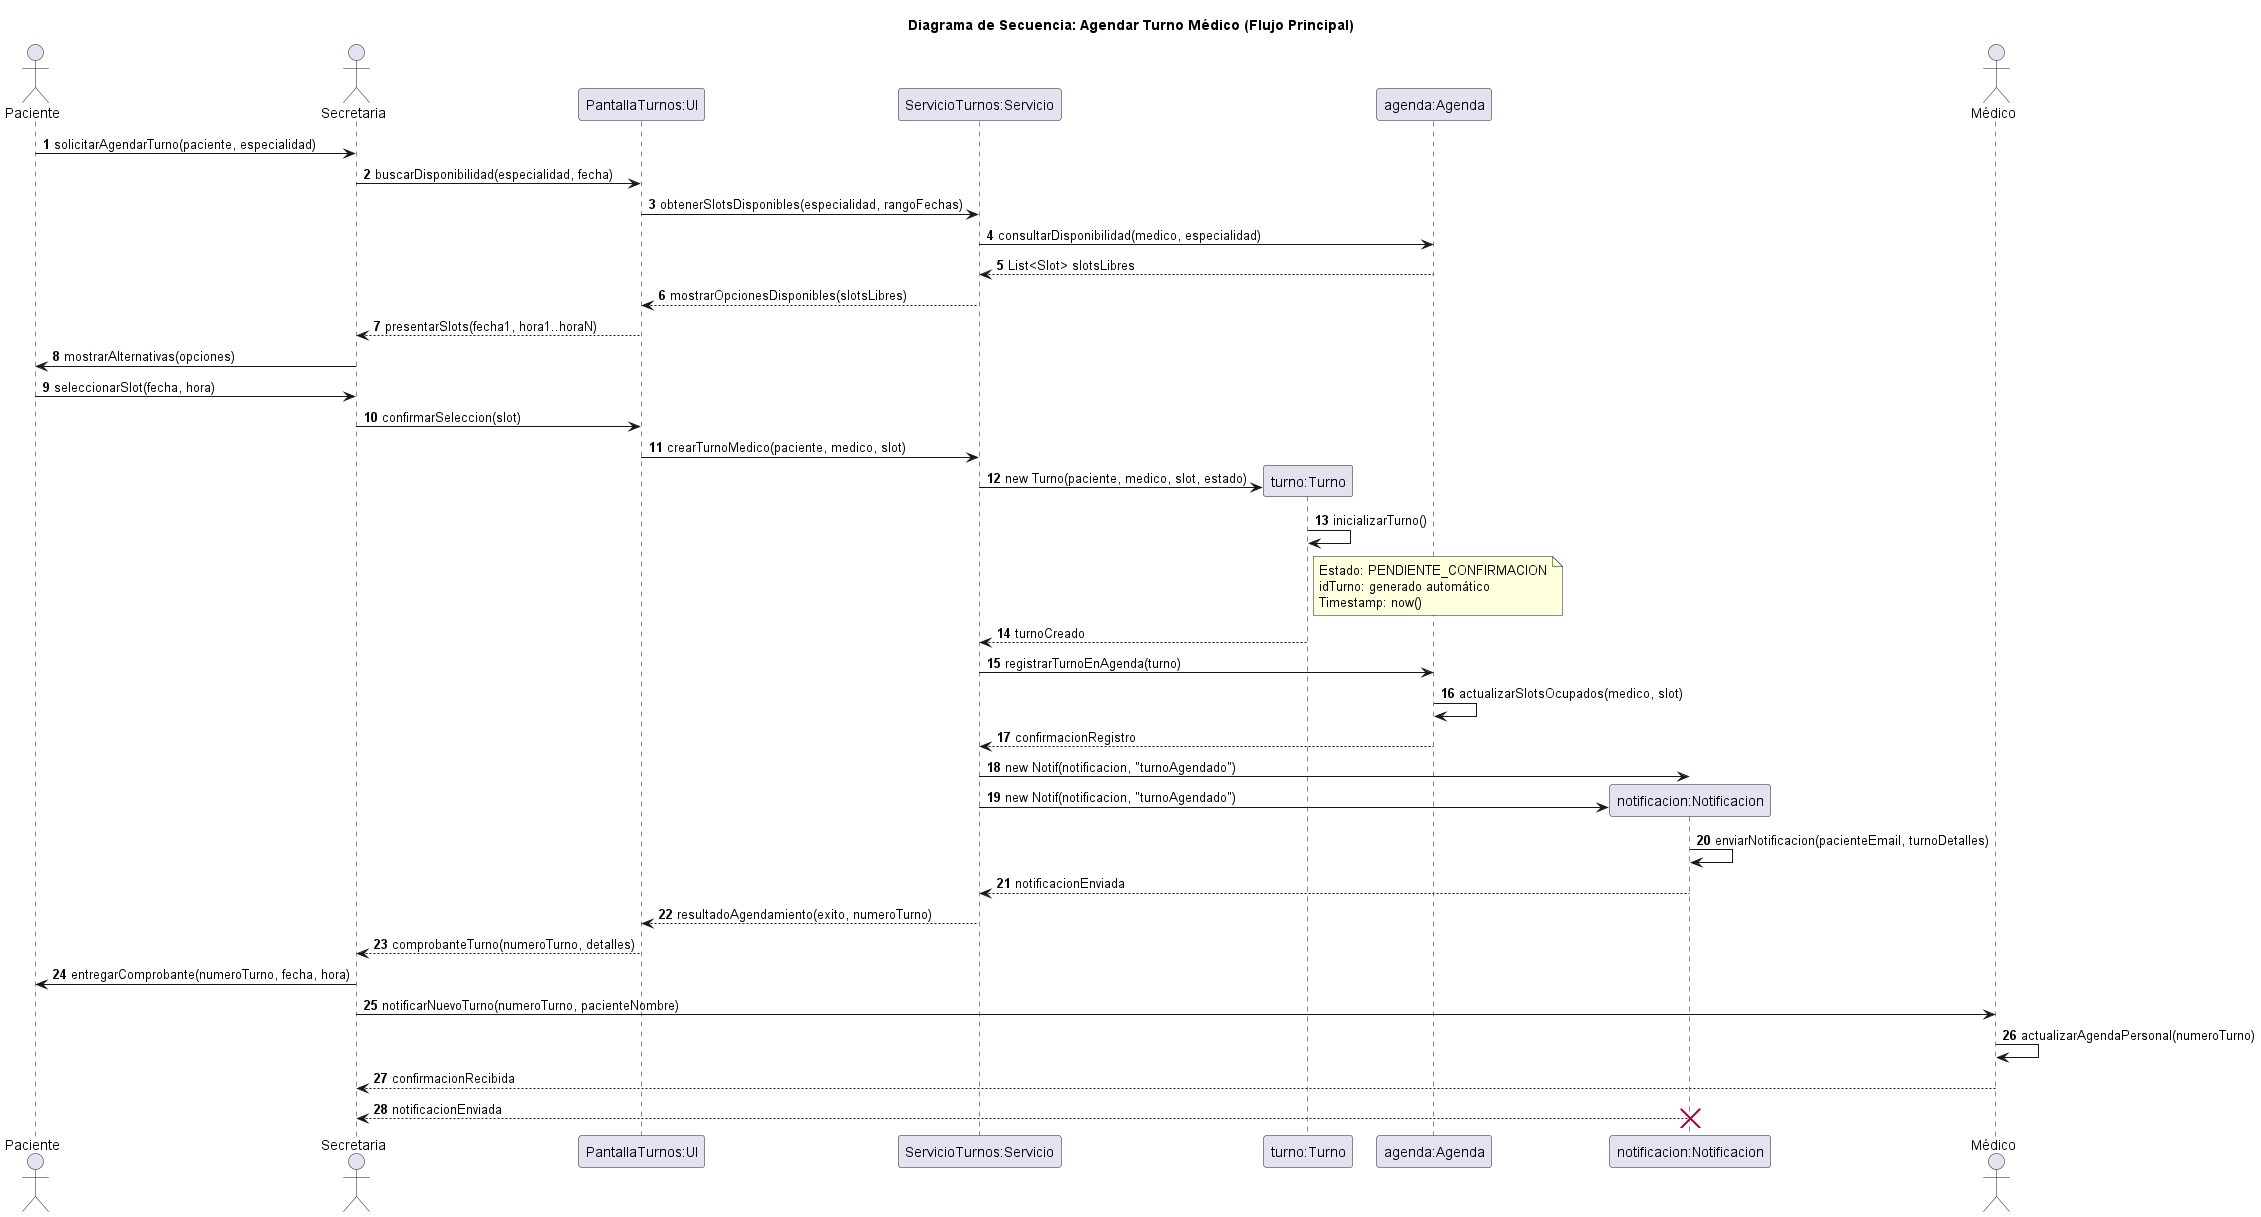

The diagram above was rendered by PlantUML. Its source (embedded in the PNG):
@startuml 05-secuencia-agendar-turno-flujo-principal-01
title Diagrama de Secuencia: Agendar Turno Médico (Flujo Principal)

actor Paciente
actor Secretaria
participant "PantallaTurnos:UI" as UI
participant "ServicioTurnos:Servicio" as Servicio
participant "turno:Turno" as Turno
participant "agenda:Agenda" as Agenda
participant "notificacion:Notificacion" as Notif
actor Médico

autonumber

Paciente -> Secretaria: solicitarAgendarTurno(paciente, especialidad)
Secretaria -> UI: buscarDisponibilidad(especialidad, fecha)
UI -> Servicio: obtenerSlotsDisponibles(especialidad, rangoFechas)
Servicio -> Agenda: consultarDisponibilidad(medico, especialidad)
Agenda --> Servicio: List<Slot> slotsLibres
Servicio --> UI: mostrarOpcionesDisponibles(slotsLibres)
UI --> Secretaria: presentarSlots(fecha1, hora1..horaN)
Secretaria -> Paciente: mostrarAlternativas(opciones)
Paciente -> Secretaria: seleccionarSlot(fecha, hora)
Secretaria -> UI: confirmarSeleccion(slot)
UI -> Servicio: crearTurnoMedico(paciente, medico, slot)
create Turno
Servicio -> Turno: new Turno(paciente, medico, slot, estado)
Turno -> Turno: inicializarTurno()
note right of Turno
  Estado: PENDIENTE_CONFIRMACION
  idTurno: generado automático
  Timestamp: now()
end note
Turno --> Servicio: turnoCreado
Servicio -> Agenda: registrarTurnoEnAgenda(turno)
Agenda -> Agenda: actualizarSlotsOcupados(medico, slot)
Agenda --> Servicio: confirmacionRegistro
Servicio -> Notif: new Notif(notificacion, "turnoAgendado")
create Notif
Servicio -> Notif: new Notif(notificacion, "turnoAgendado")
Notif -> Notif: enviarNotificacion(pacienteEmail, turnoDetalles)
Notif --> Servicio: notificacionEnviada
Servicio --> UI: resultadoAgendamiento(exito, numeroTurno)
UI --> Secretaria: comprobanteTurno(numeroTurno, detalles)
Secretaria -> Paciente: entregarComprobante(numeroTurno, fecha, hora)
Secretaria -> Médico: notificarNuevoTurno(numeroTurno, pacienteNombre)
Médico -> Médico: actualizarAgendaPersonal(numeroTurno)
Médico --> Secretaria: confirmacionRecibida
Notif --> Secretaria: notificacionEnviada
destroy Notif

@enduml